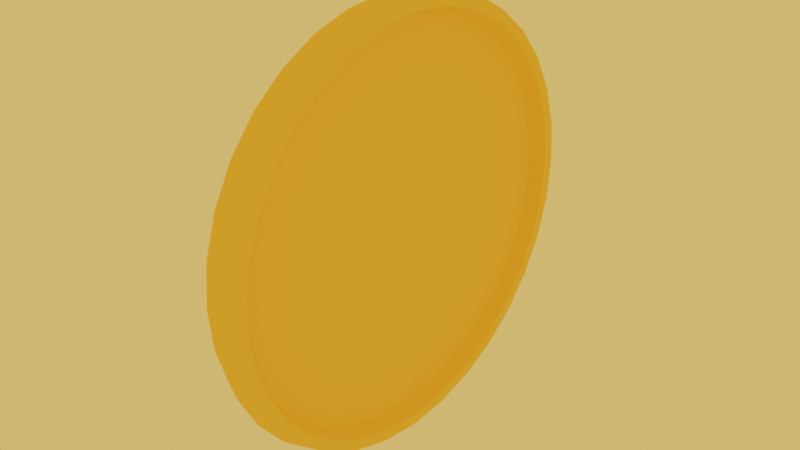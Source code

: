 # Source: coin.blend  (saved by Blender 3.4.6; exported with 4.5.12 LTS)
import bpy
from mathutils import Matrix  # noqa: F401  (used for matrix-valued properties, if any)

bpy.ops.wm.read_factory_settings(use_empty=True)
scene = bpy.context.scene
scene.name = 'Scene'

# ---- collections
col_collection = bpy.data.collections.new('Collection'); scene.collection.children.link(col_collection)

# ---- materials (node trees are filled in below, after node groups)
mat_material_001 = bpy.data.materials.new('Material.001')
mat_material_001.alpha_threshold = 0.0
mat_material_001.use_transparent_shadow = False
mat_material_001.diffuse_color = (1.0, 0.5711, 0.1384, 1.0)
mat_material_001.roughness = 0.5

# ---- material node trees

# ---- world
world_world = bpy.data.worlds.new('World'); scene.world = world_world
world_world.use_nodes = True; world_world.node_tree.nodes.clear()
_N = world_world.node_tree.nodes; _L = world_world.node_tree.links
n0 = _N.new('ShaderNodeOutputWorld'); n0.name = 'World Output'; n0.location = (300, 300)
n1 = _N.new('ShaderNodeBackground'); n1.name = 'Background'; n1.location = (10, 300)
n1.inputs[0].default_value = (1.0, 0.5711, 0.1384, 1.0)
_L.new(n1.outputs[0], n0.inputs[0])
n0.is_active_output = True
world_world.color = (1.0, 0.5711, 0.1384)
world_world.use_sun_shadow = False
world_world.sun_shadow_jitter_overblur = 0.0

# ---- meshes
me_cylinder_002 = bpy.data.meshes.new('Cylinder.002')
me_cylinder_002.from_pydata([(3.154e-09, 0.887, -0.1875), (0.1731, 0.87, -0.1875), (0.3395, 0.8195, -0.1875), (0.4928, 0.7375, -0.1875), (0.6272, 0.6272, -0.1875), (0.7375, 0.4928, -0.1875), (0.8195, 0.3395, -0.1875), (0.87, 0.1731, -0.1875), (0.887, 7.984e-08, -0.1875), (0.87, -0.1731, -0.1875), (0.8195, -0.3395, -0.1875), (0.7375, -0.4928, -0.1875), (0.6272, -0.6272, -0.1875), (0.4928, -0.7375, -0.1875), (0.3395, -0.8195, -0.1875), (0.1731, -0.87, -0.1875), (-2.859e-07, -0.887, -0.1875), (-0.1731, -0.87, -0.1875), (-0.3395, -0.8195, -0.1875), (-0.4928, -0.7375, -0.1875), (-0.6272, -0.6272, -0.1875), (-0.7375, -0.4928, -0.1875), (-0.8195, -0.3395, -0.1875), (-0.87, -0.1731, -0.1875), (-0.887, 8.694e-07, -0.1875), (-0.87, 0.1731, -0.1875), (-0.8195, 0.3395, -0.1875), (-0.7375, 0.4928, -0.1875), (-0.6272, 0.6272, -0.1875), (-0.4928, 0.7375, -0.1875), (-0.3395, 0.8195, -0.1875), (-0.173, 0.87, -0.1875), (2.854e-09, 0.8911, 0.2755), (0.1738, 0.8739, 0.2755), (0.341, 0.8232, 0.2755), (0.495, 0.7409, 0.2755), (0.6301, 0.6301, 0.2755), (0.7409, 0.495, 0.2755), (0.8232, 0.341, 0.2755), (0.8739, 0.1738, 0.2755), (0.8911, 7.892e-08, 0.2755), (0.8739, -0.1738, 0.2755), (0.8232, -0.341, 0.2755), (0.7409, -0.495, 0.2755), (0.6301, -0.6301, 0.2755), (0.495, -0.7409, 0.2755), (0.341, -0.8232, 0.2755), (0.1738, -0.8739, 0.2755), (-2.875e-07, -0.8911, 0.2755), (-0.1738, -0.8739, 0.2755), (-0.341, -0.8232, 0.2755), (-0.495, -0.7409, 0.2755), (-0.6301, -0.6301, 0.2755), (-0.7409, -0.495, 0.2755), (-0.8232, -0.341, 0.2755), (-0.8739, -0.1738, 0.2755), (-0.8911, 8.72e-07, 0.2755), (-0.8739, 0.1738, 0.2755), (-0.8232, 0.341, 0.2755), (-0.7409, 0.495, 0.2755), (-0.6301, 0.6301, 0.2755), (-0.495, 0.7409, 0.2755), (-0.341, 0.8232, 0.2755), (-0.1738, 0.8739, 0.2755), (4.603e-09, 0.9528, -1.0), (3.497e-09, 0.9684, 1.0), (0.1859, 0.9345, -1.0), (0.1889, 0.9498, 1.0), (0.3646, 0.8803, -1.0), (0.3706, 0.8947, 1.0), (0.5294, 0.7923, -1.0), (0.538, 0.8052, 1.0), (0.6738, 0.6738, -1.0), (0.6848, 0.6848, 1.0), (0.7923, 0.5294, -1.0), (0.8052, 0.538, 1.0), (0.8803, 0.3646, -1.0), (0.8947, 0.3706, 1.0), (0.9345, 0.1859, -1.0), (0.9498, 0.1889, 1.0), (0.9528, 8.647e-08, -1.0), (0.9684, 8.252e-08, 1.0), (0.9345, -0.1859, -1.0), (0.9498, -0.1889, 1.0), (0.8803, -0.3646, -1.0), (0.8947, -0.3706, 1.0), (0.7923, -0.5294, -1.0), (0.8052, -0.538, 1.0), (0.6738, -0.6738, -1.0), (0.6848, -0.6848, 1.0), (0.5294, -0.7923, -1.0), (0.538, -0.8052, 1.0), (0.3646, -0.8803, -1.0), (0.3706, -0.8947, 1.0), (0.1859, -0.9345, -1.0), (0.1889, -0.9498, 1.0), (-3.059e-07, -0.9528, -1.0), (-3.12e-07, -0.9684, 1.0), (-0.1859, -0.9345, -1.0), (-0.1889, -0.9498, 1.0), (-0.3646, -0.8803, -1.0), (-0.3706, -0.8947, 1.0), (-0.5294, -0.7923, -1.0), (-0.538, -0.8052, 1.0), (-0.6738, -0.6738, -1.0), (-0.6848, -0.6848, 1.0), (-0.7923, -0.5294, -1.0), (-0.8052, -0.538, 1.0), (-0.8803, -0.3646, -1.0), (-0.8947, -0.3706, 1.0), (-0.9345, -0.1859, -1.0), (-0.9498, -0.1889, 1.0), (-0.9528, 9.346e-07, -1.0), (-0.9684, 9.445e-07, 1.0), (-0.9345, 0.1859, -1.0), (-0.9498, 0.1889, 1.0), (-0.8803, 0.3646, -1.0), (-0.8947, 0.3706, 1.0), (-0.7923, 0.5294, -1.0), (-0.8052, 0.538, 1.0), (-0.6738, 0.6738, -1.0), (-0.6848, 0.6848, 1.0), (-0.5294, 0.7923, -1.0), (-0.538, 0.8052, 1.0), (-0.3646, 0.8803, -1.0), (-0.3706, 0.8947, 1.0), (-0.1859, 0.9345, -1.0), (-0.1889, 0.9498, 1.0), (0.8987, -0.1788, 1.0), (0.9163, 7.361e-08, 1.0), (0.8987, 0.1788, 1.0), (0.8465, -0.3506, 1.0), (0.7618, -0.5091, 1.0), (0.6479, -0.6479, 1.0), (0.5091, -0.7618, 1.0), (0.1788, -0.8987, 1.0), (0.3506, -0.8465, 1.0), (-2.978e-07, -0.9163, 1.0), (-0.1788, -0.8987, 1.0), (-0.5091, -0.7618, 1.0), (-0.3506, -0.8465, 1.0), (-0.8465, -0.3506, 1.0), (-0.7618, -0.5091, 1.0), (-0.6479, -0.6479, 1.0), (-0.8987, -0.1788, 1.0), (-0.9163, 8.892e-07, 1.0), (-0.8987, 0.1788, 1.0), (0.8465, 0.3506, 1.0), (0.7618, 0.5091, 1.0), (-0.8465, 0.3506, 1.0), (0.6479, 0.6479, 1.0), (-0.7618, 0.5091, 1.0), (0.5091, 0.7618, 1.0), (-0.6479, 0.6479, 1.0), (0.3506, 0.8465, 1.0), (-0.5091, 0.7619, 1.0), (0.1788, 0.8987, 1.0), (-0.3506, 0.8465, 1.0), (-0.1788, 0.8987, 1.0), (7.89e-10, 0.9163, 1.0), (0.8928, -0.1776, -1.0), (0.9103, 7.521e-08, -1.0), (0.8928, 0.1776, -1.0), (0.841, -0.3483, -1.0), (0.7568, -0.5057, -1.0), (0.6436, -0.6436, -1.0), (0.5057, -0.7568, -1.0), (0.1776, -0.8928, -1.0), (0.3483, -0.841, -1.0), (-2.955e-07, -0.9103, -1.0), (-0.1776, -0.8928, -1.0), (-0.5057, -0.7568, -1.0), (-0.3483, -0.841, -1.0), (-0.841, -0.3483, -1.0), (-0.7568, -0.5057, -1.0), (-0.6436, -0.6436, -1.0), (-0.8928, -0.1776, -1.0), (-0.9103, 8.854e-07, -1.0), (-0.8928, 0.1776, -1.0), (0.841, 0.3483, -1.0), (0.7568, 0.5057, -1.0), (-0.841, 0.3483, -1.0), (0.6436, 0.6436, -1.0), (-0.7568, 0.5057, -1.0), (0.5057, 0.7568, -1.0), (-0.6436, 0.6436, -1.0), (0.3483, 0.841, -1.0), (-0.5057, 0.7568, -1.0), (0.1776, 0.8928, -1.0), (-0.3483, 0.841, -1.0), (-0.1776, 0.8928, -1.0), (1.144e-09, 0.9103, -1.0), (0.09294, 0.9437, -1.0), (0.09446, 0.9591, 1.0), (1.043e-09, 0.9912, 0.0), (0.1934, 0.9722, 0.0), (0.2753, 0.9074, -1.0), (0.2798, 0.9222, 1.0), (0.3793, 0.9158, 0.0), (0.447, 0.8363, -1.0), (0.4543, 0.8499, 1.0), (0.5507, 0.8242, 0.0), (0.6016, 0.733, -1.0), (0.6114, 0.745, 1.0), (0.7009, 0.7009, 0.0), (0.733, 0.6016, -1.0), (0.745, 0.6114, 1.0), (0.8242, 0.5507, 0.0), (0.8363, 0.447, -1.0), (0.8499, 0.4543, 1.0), (0.9158, 0.3793, 0.0), (0.9074, 0.2753, -1.0), (0.9222, 0.2798, 1.0), (0.9722, 0.1934, 0.0), (0.9437, 0.09294, -1.0), (0.9591, 0.09446, 1.0), (0.9912, 7.734e-08, 0.0), (0.9437, -0.09294, -1.0), (0.9591, -0.09446, 1.0), (0.9722, -0.1934, 0.0), (0.9074, -0.2753, -1.0), (0.9222, -0.2798, 1.0), (0.9158, -0.3793, 0.0), (0.8363, -0.447, -1.0), (0.8499, -0.4543, 1.0), (0.8242, -0.5507, 0.0), (0.733, -0.6016, -1.0), (0.745, -0.6114, 1.0), (0.7009, -0.7009, 0.0), (0.6016, -0.733, -1.0), (0.6114, -0.745, 1.0), (0.5507, -0.8242, 0.0), (0.447, -0.8363, -1.0), (0.4543, -0.8499, 1.0), (0.3793, -0.9158, 0.0), (0.2753, -0.9074, -1.0), (0.2798, -0.9222, 1.0), (0.1934, -0.9722, 0.0), (0.09294, -0.9437, -1.0), (0.09446, -0.9591, 1.0), (-3.219e-07, -0.9912, 0.0), (-0.09295, -0.9437, -1.0), (-0.09446, -0.9591, 1.0), (-0.1934, -0.9722, 0.0), (-0.2753, -0.9074, -1.0), (-0.2798, -0.9222, 1.0), (-0.3793, -0.9158, 0.0), (-0.447, -0.8363, -1.0), (-0.4543, -0.8499, 1.0), (-0.5507, -0.8242, 0.0), (-0.6016, -0.733, -1.0), (-0.6114, -0.745, 1.0), (-0.7009, -0.7009, 0.0), (-0.733, -0.6016, -1.0), (-0.745, -0.6114, 1.0), (-0.8242, -0.5507, 0.0), (-0.8363, -0.447, -1.0), (-0.8499, -0.4543, 1.0), (-0.9158, -0.3793, 0.0), (-0.9074, -0.2753, -1.0), (-0.9222, -0.2798, 1.0), (-0.9722, -0.1934, 0.0), (-0.9437, -0.09294, -1.0), (-0.9591, -0.09446, 1.0), (-0.9912, 9.596e-07, 0.0), (-0.9437, 0.09295, -1.0), (-0.9591, 0.09446, 1.0), (-0.9722, 0.1934, 0.0), (-0.9074, 0.2753, -1.0), (-0.9222, 0.2798, 1.0), (-0.9158, 0.3793, 0.0), (-0.8363, 0.447, -1.0), (-0.8499, 0.4543, 1.0), (-0.8242, 0.5507, 0.0), (-0.733, 0.6016, -1.0), (-0.745, 0.6114, 1.0), (-0.7009, 0.7009, 0.0), (-0.6016, 0.733, -1.0), (-0.6114, 0.745, 1.0), (-0.5507, 0.8242, 0.0), (-0.447, 0.8363, -1.0), (-0.4543, 0.8499, 1.0), (-0.3793, 0.9158, 0.0), (-0.2753, 0.9074, -1.0), (-0.2798, 0.9222, 1.0), (-0.1934, 0.9722, 0.0), (-0.09294, 0.9437, -1.0), (-0.09446, 0.9591, 1.0), (-0.09669, 0.9817, 0.0), (-0.2863, 0.944, 0.0), (-0.465, 0.87, 0.0), (-0.6258, 0.7625, 0.0), (-0.7625, 0.6258, 0.0), (-0.87, 0.465, 0.0), (-0.944, 0.2863, 0.0), (-0.9817, 0.09669, 0.0), (-0.9817, -0.09669, 0.0), (-0.944, -0.2863, 0.0), (-0.87, -0.465, 0.0), (-0.7625, -0.6258, 0.0), (-0.6258, -0.7625, 0.0), (-0.465, -0.87, 0.0), (-0.2863, -0.944, 0.0), (-0.09669, -0.9817, 0.0), (0.09669, -0.9817, 0.0), (0.2863, -0.944, 0.0), (0.465, -0.87, 0.0), (0.6258, -0.7625, 0.0), (0.7625, -0.6258, 0.0), (0.87, -0.465, 0.0), (0.944, -0.2863, 0.0), (0.9817, -0.09669, 0.0), (0.9817, 0.09669, 0.0), (0.944, 0.2863, 0.0), (0.87, 0.465, 0.0), (0.7625, 0.6258, 0.0), (0.6258, 0.7625, 0.0), (0.465, 0.87, 0.0), (0.2863, 0.944, 0.0), (0.09669, 0.9817, 0.0)], [], [(1, 2, 3, 4, 5, 6, 7, 8, 9, 10, 11, 12, 13, 14, 15, 16, 17, 18, 19, 20, 21, 22, 23, 24, 25, 26, 27, 28, 29, 30, 31, 0), (32, 33, 156, 159), (33, 34, 154, 156), (34, 35, 152, 154), (35, 36, 150, 152), (36, 37, 148, 150), (37, 38, 147, 148), (38, 39, 130, 147), (39, 40, 129, 130), (40, 41, 128, 129), (41, 42, 131, 128), (42, 43, 132, 131), (43, 44, 133, 132), (44, 45, 134, 133), (45, 46, 136, 134), (46, 47, 135, 136), (47, 48, 137, 135), (48, 49, 138, 137), (49, 50, 140, 138), (50, 51, 139, 140), (51, 52, 143, 139), (52, 53, 142, 143), (53, 54, 141, 142), (54, 55, 144, 141), (55, 56, 145, 144), (56, 57, 146, 145), (57, 58, 149, 146), (58, 59, 151, 149), (59, 60, 153, 151), (60, 61, 155, 153), (61, 62, 157, 155), (62, 63, 158, 157), (63, 32, 159, 158), (32, 63, 62, 61, 60, 59, 58, 57, 56, 55, 54, 53, 52, 51, 50, 49, 48, 47, 46, 45, 44, 43, 42, 41, 40, 39, 38, 37, 36, 35, 34, 33), (319, 193, 67, 195), (318, 197, 69, 198), (317, 200, 71, 201), (316, 203, 73, 204), (315, 206, 75, 207), (314, 209, 77, 210), (313, 212, 79, 213), (312, 215, 81, 216), (311, 218, 83, 219), (310, 221, 85, 222), (309, 224, 87, 225), (308, 227, 89, 228), (307, 230, 91, 231), (306, 233, 93, 234), (305, 236, 95, 237), (304, 239, 97, 240), (303, 242, 99, 243), (302, 245, 101, 246), (301, 248, 103, 249), (300, 251, 105, 252), (299, 254, 107, 255), (298, 257, 109, 258), (297, 260, 111, 261), (296, 263, 113, 264), (295, 266, 115, 267), (294, 269, 117, 270), (293, 272, 119, 273), (292, 275, 121, 276), (291, 278, 123, 279), (290, 281, 125, 282), (67, 193, 65, 287, 127, 284, 125, 281, 123, 278, 121, 275, 119, 272, 117, 269, 115, 266, 113, 145, 146, 149, 151, 153, 155, 157, 158, 159, 156, 154, 152, 150, 148, 147, 130, 129, 81, 215, 79, 212, 77, 209, 75, 206, 73, 203, 71, 200, 69, 197), (289, 284, 127, 285), (288, 287, 65, 194), (64, 192, 66, 196, 68, 199, 70, 202, 72, 205, 74, 208, 76, 211, 78, 214, 80, 161, 162, 179, 180, 182, 184, 186, 188, 191, 190, 189, 187, 185, 183, 181, 178, 177, 112, 265, 114, 268, 116, 271, 118, 274, 120, 277, 122, 280, 124, 283, 126, 286), (81, 129, 128, 131, 132, 133, 134, 136, 135, 137, 138, 140, 139, 143, 142, 141, 144, 145, 113, 263, 111, 260, 109, 257, 107, 254, 105, 251, 103, 248, 101, 245, 99, 242, 97, 239, 95, 236, 93, 233, 91, 230, 89, 227, 87, 224, 85, 221, 83, 218), (160, 9, 8, 161), (165, 12, 11, 164), (164, 11, 10, 163), (178, 25, 24, 177), (162, 7, 6, 179), (161, 8, 7, 162), (180, 5, 4, 182), (191, 0, 31, 190), (170, 17, 16, 169), (183, 27, 26, 181), (169, 16, 15, 167), (190, 31, 30, 189), (182, 4, 3, 184), (112, 177, 176, 173, 174, 175, 171, 172, 170, 169, 167, 168, 166, 165, 164, 163, 160, 161, 80, 217, 82, 220, 84, 223, 86, 226, 88, 229, 90, 232, 92, 235, 94, 238, 96, 241, 98, 244, 100, 247, 102, 250, 104, 253, 106, 256, 108, 259, 110, 262), (171, 19, 18, 172), (184, 3, 2, 186), (166, 13, 12, 165), (187, 29, 28, 185), (181, 26, 25, 178), (168, 14, 13, 166), (175, 20, 19, 171), (173, 22, 21, 174), (188, 1, 0, 191), (179, 6, 5, 180), (177, 24, 23, 176), (163, 10, 9, 160), (172, 18, 17, 170), (189, 30, 29, 187), (186, 2, 1, 188), (167, 15, 14, 168), (176, 23, 22, 173), (185, 28, 27, 183), (174, 21, 20, 175), (286, 288, 194, 64), (126, 285, 288, 286), (285, 127, 287, 288), (283, 289, 285, 126), (124, 282, 289, 283), (282, 125, 284, 289), (280, 290, 282, 124), (122, 279, 290, 280), (279, 123, 281, 290), (277, 291, 279, 122), (120, 276, 291, 277), (276, 121, 278, 291), (274, 292, 276, 120), (118, 273, 292, 274), (273, 119, 275, 292), (271, 293, 273, 118), (116, 270, 293, 271), (270, 117, 272, 293), (268, 294, 270, 116), (114, 267, 294, 268), (267, 115, 269, 294), (265, 295, 267, 114), (112, 264, 295, 265), (264, 113, 266, 295), (262, 296, 264, 112), (110, 261, 296, 262), (261, 111, 263, 296), (259, 297, 261, 110), (108, 258, 297, 259), (258, 109, 260, 297), (256, 298, 258, 108), (106, 255, 298, 256), (255, 107, 257, 298), (253, 299, 255, 106), (104, 252, 299, 253), (252, 105, 254, 299), (250, 300, 252, 104), (102, 249, 300, 250), (249, 103, 251, 300), (247, 301, 249, 102), (100, 246, 301, 247), (246, 101, 248, 301), (244, 302, 246, 100), (98, 243, 302, 244), (243, 99, 245, 302), (241, 303, 243, 98), (96, 240, 303, 241), (240, 97, 242, 303), (238, 304, 240, 96), (94, 237, 304, 238), (237, 95, 239, 304), (235, 305, 237, 94), (92, 234, 305, 235), (234, 93, 236, 305), (232, 306, 234, 92), (90, 231, 306, 232), (231, 91, 233, 306), (229, 307, 231, 90), (88, 228, 307, 229), (228, 89, 230, 307), (226, 308, 228, 88), (86, 225, 308, 226), (225, 87, 227, 308), (223, 309, 225, 86), (84, 222, 309, 223), (222, 85, 224, 309), (220, 310, 222, 84), (82, 219, 310, 220), (219, 83, 221, 310), (217, 311, 219, 82), (80, 216, 311, 217), (216, 81, 218, 311), (214, 312, 216, 80), (78, 213, 312, 214), (213, 79, 215, 312), (211, 313, 213, 78), (76, 210, 313, 211), (210, 77, 212, 313), (208, 314, 210, 76), (74, 207, 314, 208), (207, 75, 209, 314), (205, 315, 207, 74), (72, 204, 315, 205), (204, 73, 206, 315), (202, 316, 204, 72), (70, 201, 316, 202), (201, 71, 203, 316), (199, 317, 201, 70), (68, 198, 317, 199), (198, 69, 200, 317), (196, 318, 198, 68), (66, 195, 318, 196), (195, 67, 197, 318), (192, 319, 195, 66), (64, 194, 319, 192), (194, 65, 193, 319)])
me_cylinder_002.materials.append(mat_material_001)
me_cylinder_002.use_remesh_preserve_volume = False
me_cylinder_002.use_remesh_preserve_attributes = False
me_cylinder_002.use_mirror_vertex_groups = False
me_cylinder_002.update()

# ---- objects
ob_cylinder = bpy.data.objects.new('Cylinder', me_cylinder_002)

# ---- transforms, parenting, visibility, modifiers, constraints
ob_cylinder.location = (0.0, 0.0, 1.294)
ob_cylinder.rotation_euler = (0.02513, 1.571, 0.0)
ob_cylinder.scale = (1.077, 1.077, 0.09345)
ob_cylinder.lineart.crease_threshold = 0.0

# ---- collection membership
col_collection.objects.link(ob_cylinder)

# ---- scene / render settings (as saved in the file)
scene.frame_start = 1; scene.frame_end = 250; scene.frame_set(1)
scene.render.engine = 'BLENDER_EEVEE_NEXT'
scene.cycles.sampling_pattern = 'TABULATED_SOBOL'
scene.cycles.use_light_tree = False
scene.view_settings.view_transform = 'Filmic'
bpy.context.view_layer.update()

# ---- added for rendering (the .blend has no active camera): camera
cam_auto = bpy.data.cameras.new('AutoCamera')
cam_auto.lens = 50.0
cam_auto.sensor_width = 36.0
cam_auto.clip_end = 1000.0
ob_auto_camera = bpy.data.objects.new('AutoCamera', cam_auto)
scene.collection.objects.link(ob_auto_camera)
ob_auto_camera.location = (2.8056, -3.36672, 3.53805)
ob_auto_camera.rotation_euler = (1.09748, -7.21219e-08, 0.694738)
scene.camera = ob_auto_camera
bpy.context.view_layer.update()

